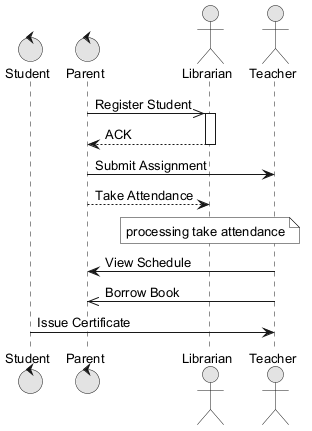

The diagram above was rendered by PlantUML. Its source (embedded in the PNG):
@startuml
skinparam monochrome true
skinparam defaultFontSize 13
control "Student" as S
control "Parent" as P
actor "Librarian" as L
actor "Teacher" as T
P ->> L : Register Student
activate L
L --> P : ACK
deactivate L
P -> T : Submit Assignment
P --> L : Take Attendance
note over L : processing take attendance
T -> P : View Schedule
T ->> P : Borrow Book
S -> T : Issue Certificate
@enduml